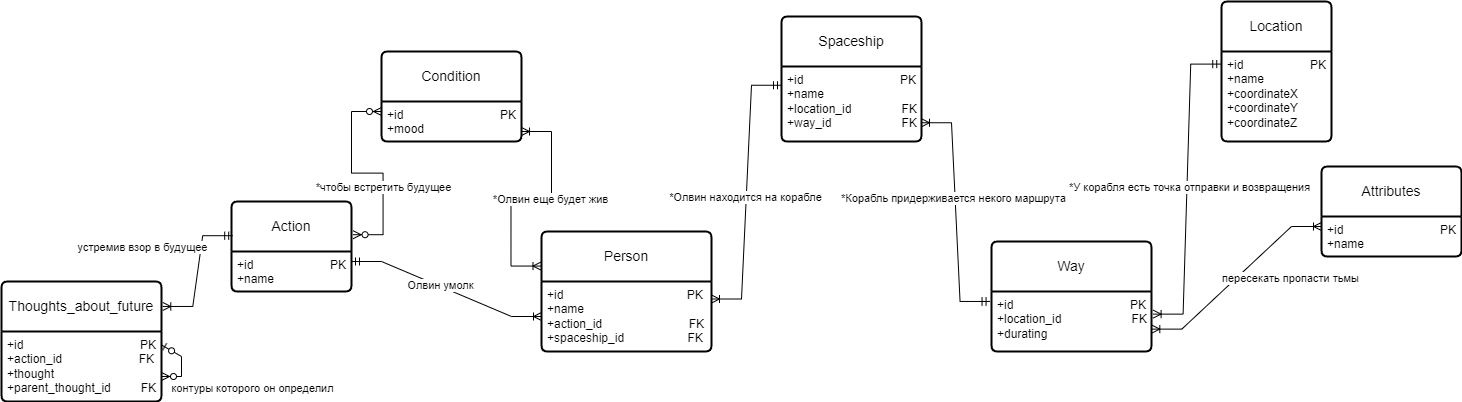

The diagram above was exported from draw.io. Its source (the exported page's mxGraphModel, read from the mxfile embedded in the PNG):
<mxGraphModel dx="3172" dy="2118" grid="1" gridSize="10" guides="1" tooltips="1" connect="1" arrows="1" fold="1" page="1" pageScale="1" pageWidth="827" pageHeight="1169" math="0" shadow="0">
  <root>
    <mxCell id="0" />
    <mxCell id="1" parent="0" />
    <mxCell id="4-VNDwhowkv2FNPistLt-1" value="Person" style="swimlane;childLayout=stackLayout;horizontal=1;startSize=50;horizontalStack=0;rounded=1;fontSize=14;fontStyle=0;strokeWidth=2;resizeParent=0;resizeLast=1;shadow=0;dashed=0;align=center;arcSize=4;whiteSpace=wrap;html=1;" parent="1" vertex="1">
      <mxGeometry x="-200" y="150" width="170" height="120" as="geometry" />
    </mxCell>
    <mxCell id="4-VNDwhowkv2FNPistLt-2" value="+id&amp;nbsp; &amp;nbsp; &amp;nbsp; &amp;nbsp; &amp;nbsp; &amp;nbsp; &amp;nbsp; &amp;nbsp; &amp;nbsp; &amp;nbsp; &amp;nbsp; &amp;nbsp; &amp;nbsp; &amp;nbsp; &amp;nbsp; &amp;nbsp; &amp;nbsp; &amp;nbsp; &amp;nbsp;PK&lt;br&gt;+name&lt;br&gt;+action_id&amp;nbsp; &amp;nbsp; &amp;nbsp; &amp;nbsp; &amp;nbsp; &amp;nbsp; &amp;nbsp; &amp;nbsp; &amp;nbsp; &amp;nbsp; &amp;nbsp; &amp;nbsp; &amp;nbsp; FK&lt;br&gt;+spaceship_id&amp;nbsp; &amp;nbsp; &amp;nbsp; &amp;nbsp; &amp;nbsp; &amp;nbsp; &amp;nbsp; &amp;nbsp; &amp;nbsp; &amp;nbsp;FK" style="align=left;strokeColor=none;fillColor=none;spacingLeft=4;fontSize=12;verticalAlign=top;resizable=0;rotatable=0;part=1;html=1;" parent="4-VNDwhowkv2FNPistLt-1" vertex="1">
      <mxGeometry y="50" width="170" height="70" as="geometry" />
    </mxCell>
    <mxCell id="4-VNDwhowkv2FNPistLt-5" style="edgeStyle=orthogonalEdgeStyle;rounded=0;orthogonalLoop=1;jettySize=auto;html=1;exitX=0.5;exitY=1;exitDx=0;exitDy=0;" parent="4-VNDwhowkv2FNPistLt-1" source="4-VNDwhowkv2FNPistLt-2" target="4-VNDwhowkv2FNPistLt-2" edge="1">
      <mxGeometry relative="1" as="geometry" />
    </mxCell>
    <mxCell id="mJWQznsyByXq6W4bjgcV-1" value="Action" style="swimlane;childLayout=stackLayout;horizontal=1;startSize=50;horizontalStack=0;rounded=1;fontSize=14;fontStyle=0;strokeWidth=2;resizeParent=0;resizeLast=1;shadow=0;dashed=0;align=center;arcSize=4;whiteSpace=wrap;html=1;" parent="1" vertex="1">
      <mxGeometry x="-510" y="120" width="120" height="90" as="geometry" />
    </mxCell>
    <mxCell id="mJWQznsyByXq6W4bjgcV-2" value="+id&amp;nbsp; &amp;nbsp; &amp;nbsp; &amp;nbsp; &amp;nbsp; &amp;nbsp; &amp;nbsp; &amp;nbsp; &amp;nbsp; &amp;nbsp; &amp;nbsp; &amp;nbsp;PK&lt;br&gt;+name&amp;nbsp; &amp;nbsp;" style="align=left;strokeColor=none;fillColor=none;spacingLeft=4;fontSize=12;verticalAlign=top;resizable=0;rotatable=0;part=1;html=1;" parent="mJWQznsyByXq6W4bjgcV-1" vertex="1">
      <mxGeometry y="50" width="120" height="40" as="geometry" />
    </mxCell>
    <mxCell id="mJWQznsyByXq6W4bjgcV-3" value="Condition" style="swimlane;childLayout=stackLayout;horizontal=1;startSize=50;horizontalStack=0;rounded=1;fontSize=14;fontStyle=0;strokeWidth=2;resizeParent=0;resizeLast=1;shadow=0;dashed=0;align=center;arcSize=4;whiteSpace=wrap;html=1;" parent="1" vertex="1">
      <mxGeometry x="-360" y="-30" width="140" height="90" as="geometry" />
    </mxCell>
    <mxCell id="mJWQznsyByXq6W4bjgcV-4" value="+id&amp;nbsp; &amp;nbsp; &amp;nbsp; &amp;nbsp; &amp;nbsp; &amp;nbsp; &amp;nbsp; &amp;nbsp; &amp;nbsp; &amp;nbsp; &amp;nbsp; &amp;nbsp; &amp;nbsp; &amp;nbsp; &amp;nbsp;PK&lt;br&gt;+mood" style="align=left;strokeColor=none;fillColor=none;spacingLeft=4;fontSize=12;verticalAlign=top;resizable=0;rotatable=0;part=1;html=1;" parent="mJWQznsyByXq6W4bjgcV-3" vertex="1">
      <mxGeometry y="50" width="140" height="40" as="geometry" />
    </mxCell>
    <mxCell id="mJWQznsyByXq6W4bjgcV-6" value="Location" style="swimlane;childLayout=stackLayout;horizontal=1;startSize=50;horizontalStack=0;rounded=1;fontSize=14;fontStyle=0;strokeWidth=2;resizeParent=0;resizeLast=1;shadow=0;dashed=0;align=center;arcSize=4;whiteSpace=wrap;html=1;" parent="1" vertex="1">
      <mxGeometry x="480" y="-80" width="110" height="140" as="geometry" />
    </mxCell>
    <mxCell id="mJWQznsyByXq6W4bjgcV-7" value="+id&amp;nbsp; &amp;nbsp; &amp;nbsp; &amp;nbsp; &amp;nbsp; &amp;nbsp; &amp;nbsp; &amp;nbsp; &amp;nbsp; &amp;nbsp; PK&lt;br&gt;+name&lt;br&gt;+coordinateX&lt;br&gt;+coordinateY&lt;br&gt;+coordinateZ" style="align=left;strokeColor=none;fillColor=none;spacingLeft=4;fontSize=12;verticalAlign=top;resizable=0;rotatable=0;part=1;html=1;" parent="mJWQznsyByXq6W4bjgcV-6" vertex="1">
      <mxGeometry y="50" width="110" height="90" as="geometry" />
    </mxCell>
    <mxCell id="mJWQznsyByXq6W4bjgcV-8" value="Spaceship" style="swimlane;childLayout=stackLayout;horizontal=1;startSize=50;horizontalStack=0;rounded=1;fontSize=14;fontStyle=0;strokeWidth=2;resizeParent=0;resizeLast=1;shadow=0;dashed=0;align=center;arcSize=4;whiteSpace=wrap;html=1;" parent="1" vertex="1">
      <mxGeometry x="40" y="-65" width="140" height="125" as="geometry" />
    </mxCell>
    <mxCell id="mJWQznsyByXq6W4bjgcV-9" value="+id&amp;nbsp; &amp;nbsp; &amp;nbsp; &amp;nbsp; &amp;nbsp; &amp;nbsp; &amp;nbsp; &amp;nbsp; &amp;nbsp; &amp;nbsp; &amp;nbsp; &amp;nbsp; &amp;nbsp; &amp;nbsp; &amp;nbsp;PK&lt;br&gt;+name&lt;br&gt;+location_id&amp;nbsp; &amp;nbsp; &amp;nbsp; &amp;nbsp; &amp;nbsp; &amp;nbsp; &amp;nbsp; &amp;nbsp;FK&lt;br&gt;+way_id&amp;nbsp; &amp;nbsp; &amp;nbsp; &amp;nbsp; &amp;nbsp; &amp;nbsp; &amp;nbsp; &amp;nbsp; &amp;nbsp; &amp;nbsp; &amp;nbsp;FK" style="align=left;strokeColor=none;fillColor=none;spacingLeft=4;fontSize=12;verticalAlign=top;resizable=0;rotatable=0;part=1;html=1;" parent="mJWQznsyByXq6W4bjgcV-8" vertex="1">
      <mxGeometry y="50" width="140" height="75" as="geometry" />
    </mxCell>
    <mxCell id="mJWQznsyByXq6W4bjgcV-10" value="Attributes" style="swimlane;childLayout=stackLayout;horizontal=1;startSize=50;horizontalStack=0;rounded=1;fontSize=14;fontStyle=0;strokeWidth=2;resizeParent=0;resizeLast=1;shadow=0;dashed=0;align=center;arcSize=4;whiteSpace=wrap;html=1;" parent="1" vertex="1">
      <mxGeometry x="580" y="85" width="140" height="90" as="geometry" />
    </mxCell>
    <mxCell id="mJWQznsyByXq6W4bjgcV-11" value="+id&amp;nbsp; &amp;nbsp; &amp;nbsp; &amp;nbsp; &amp;nbsp; &amp;nbsp; &amp;nbsp; &amp;nbsp; &amp;nbsp; &amp;nbsp; &amp;nbsp; &amp;nbsp; &amp;nbsp; &amp;nbsp; &amp;nbsp;PK&lt;br&gt;+name" style="align=left;strokeColor=none;fillColor=none;spacingLeft=4;fontSize=12;verticalAlign=top;resizable=0;rotatable=0;part=1;html=1;" parent="mJWQznsyByXq6W4bjgcV-10" vertex="1">
      <mxGeometry y="50" width="140" height="40" as="geometry" />
    </mxCell>
    <mxCell id="mJWQznsyByXq6W4bjgcV-12" style="edgeStyle=orthogonalEdgeStyle;rounded=0;orthogonalLoop=1;jettySize=auto;html=1;exitX=0.5;exitY=1;exitDx=0;exitDy=0;" parent="mJWQznsyByXq6W4bjgcV-10" source="mJWQznsyByXq6W4bjgcV-11" target="mJWQznsyByXq6W4bjgcV-11" edge="1">
      <mxGeometry relative="1" as="geometry" />
    </mxCell>
    <mxCell id="mJWQznsyByXq6W4bjgcV-15" value="" style="edgeStyle=entityRelationEdgeStyle;fontSize=12;html=1;endArrow=ERoneToMany;startArrow=ERmandOne;rounded=0;entryX=0;entryY=0.5;entryDx=0;entryDy=0;exitX=1;exitY=0.25;exitDx=0;exitDy=0;" parent="1" source="mJWQznsyByXq6W4bjgcV-2" target="4-VNDwhowkv2FNPistLt-2" edge="1">
      <mxGeometry width="100" height="100" relative="1" as="geometry">
        <mxPoint x="210" y="70" as="sourcePoint" />
        <mxPoint x="228.43999999999983" y="29.999999999999957" as="targetPoint" />
        <Array as="points">
          <mxPoint x="210" y="130" />
        </Array>
      </mxGeometry>
    </mxCell>
    <mxCell id="W6wPKVrGr5F_P8UcZ_l4-30" value="Олвин умолк" style="edgeLabel;html=1;align=center;verticalAlign=middle;resizable=0;points=[];" vertex="1" connectable="0" parent="mJWQznsyByXq6W4bjgcV-15">
      <mxGeometry x="-0.0835" y="1" relative="1" as="geometry">
        <mxPoint as="offset" />
      </mxGeometry>
    </mxCell>
    <mxCell id="mJWQznsyByXq6W4bjgcV-20" value="" style="edgeStyle=entityRelationEdgeStyle;fontSize=12;html=1;endArrow=ERoneToMany;startArrow=ERoneToMany;rounded=0;entryX=1;entryY=0.75;entryDx=0;entryDy=0;exitX=-0.003;exitY=0.288;exitDx=0;exitDy=0;exitPerimeter=0;" parent="1" source="4-VNDwhowkv2FNPistLt-1" target="mJWQznsyByXq6W4bjgcV-4" edge="1">
      <mxGeometry width="100" height="100" relative="1" as="geometry">
        <mxPoint x="130" y="410" as="sourcePoint" />
        <mxPoint x="230" y="310" as="targetPoint" />
        <Array as="points">
          <mxPoint x="170" y="380" />
        </Array>
      </mxGeometry>
    </mxCell>
    <mxCell id="W6wPKVrGr5F_P8UcZ_l4-32" value="*Олвин еще будет жив" style="edgeLabel;html=1;align=center;verticalAlign=middle;resizable=0;points=[];" vertex="1" connectable="0" parent="mJWQznsyByXq6W4bjgcV-20">
      <mxGeometry x="0.1594" relative="1" as="geometry">
        <mxPoint as="offset" />
      </mxGeometry>
    </mxCell>
    <mxCell id="W6wPKVrGr5F_P8UcZ_l4-1" value="Thoughts_about_future" style="swimlane;childLayout=stackLayout;horizontal=1;startSize=50;horizontalStack=0;rounded=1;fontSize=14;fontStyle=0;strokeWidth=2;resizeParent=0;resizeLast=1;shadow=0;dashed=0;align=center;arcSize=4;whiteSpace=wrap;html=1;" vertex="1" parent="1">
      <mxGeometry x="-740" y="200" width="160" height="120" as="geometry" />
    </mxCell>
    <mxCell id="W6wPKVrGr5F_P8UcZ_l4-2" value="+id&amp;nbsp; &amp;nbsp; &amp;nbsp; &amp;nbsp; &amp;nbsp; &amp;nbsp; &amp;nbsp; &amp;nbsp; &amp;nbsp; &amp;nbsp; &amp;nbsp; &amp;nbsp; &amp;nbsp; &amp;nbsp; &amp;nbsp; &amp;nbsp; &amp;nbsp; &amp;nbsp;PK&lt;br&gt;+action_id&amp;nbsp; &amp;nbsp; &amp;nbsp; &amp;nbsp; &amp;nbsp; &amp;nbsp; &amp;nbsp; &amp;nbsp; &amp;nbsp; &amp;nbsp; &amp;nbsp; &amp;nbsp;FK&lt;br&gt;+thought&lt;br&gt;+parent_thought_id&amp;nbsp; &amp;nbsp; &amp;nbsp; &amp;nbsp; &amp;nbsp;FK" style="align=left;strokeColor=none;fillColor=none;spacingLeft=4;fontSize=12;verticalAlign=top;resizable=0;rotatable=0;part=1;html=1;" vertex="1" parent="W6wPKVrGr5F_P8UcZ_l4-1">
      <mxGeometry y="50" width="160" height="70" as="geometry" />
    </mxCell>
    <mxCell id="W6wPKVrGr5F_P8UcZ_l4-4" value="" style="edgeStyle=entityRelationEdgeStyle;fontSize=12;html=1;endArrow=ERzeroToMany;startArrow=ERzeroToOne;rounded=0;exitX=0.998;exitY=0.19;exitDx=0;exitDy=0;exitPerimeter=0;elbow=horizontal;" edge="1" parent="W6wPKVrGr5F_P8UcZ_l4-1" source="W6wPKVrGr5F_P8UcZ_l4-2" target="W6wPKVrGr5F_P8UcZ_l4-2">
      <mxGeometry width="100" height="100" relative="1" as="geometry">
        <mxPoint x="66.5" y="230" as="sourcePoint" />
        <mxPoint x="196" y="110" as="targetPoint" />
      </mxGeometry>
    </mxCell>
    <mxCell id="W6wPKVrGr5F_P8UcZ_l4-34" value="контуры которого он определил" style="edgeLabel;html=1;align=center;verticalAlign=middle;resizable=0;points=[];" vertex="1" connectable="0" parent="W6wPKVrGr5F_P8UcZ_l4-4">
      <mxGeometry x="-0.11" relative="1" as="geometry">
        <mxPoint x="70" y="25" as="offset" />
      </mxGeometry>
    </mxCell>
    <mxCell id="W6wPKVrGr5F_P8UcZ_l4-3" value="" style="edgeStyle=entityRelationEdgeStyle;fontSize=12;html=1;endArrow=ERoneToMany;startArrow=ERmandOne;rounded=0;entryX=1.008;entryY=0.208;entryDx=0;entryDy=0;exitX=0.01;exitY=0.38;exitDx=0;exitDy=0;exitPerimeter=0;entryPerimeter=0;" edge="1" parent="1" source="mJWQznsyByXq6W4bjgcV-1" target="W6wPKVrGr5F_P8UcZ_l4-1">
      <mxGeometry width="100" height="100" relative="1" as="geometry">
        <mxPoint x="250" y="78" as="sourcePoint" />
        <mxPoint x="500" y="100" as="targetPoint" />
      </mxGeometry>
    </mxCell>
    <mxCell id="W6wPKVrGr5F_P8UcZ_l4-33" value="устремив взор в будущее" style="edgeLabel;html=1;align=center;verticalAlign=middle;resizable=0;points=[];" vertex="1" connectable="0" parent="W6wPKVrGr5F_P8UcZ_l4-3">
      <mxGeometry x="0.1029" relative="1" as="geometry">
        <mxPoint x="-55" y="-31" as="offset" />
      </mxGeometry>
    </mxCell>
    <mxCell id="W6wPKVrGr5F_P8UcZ_l4-5" value="" style="edgeStyle=entityRelationEdgeStyle;fontSize=12;html=1;endArrow=ERoneToMany;startArrow=ERmandOne;rounded=0;exitX=0;exitY=0.25;exitDx=0;exitDy=0;entryX=1;entryY=0.25;entryDx=0;entryDy=0;" edge="1" parent="1" source="mJWQznsyByXq6W4bjgcV-9" target="4-VNDwhowkv2FNPistLt-2">
      <mxGeometry width="100" height="100" relative="1" as="geometry">
        <mxPoint x="100" y="255" as="sourcePoint" />
        <mxPoint x="200" y="155" as="targetPoint" />
      </mxGeometry>
    </mxCell>
    <mxCell id="W6wPKVrGr5F_P8UcZ_l4-31" value="*Олвин находится на корабле" style="edgeLabel;html=1;align=center;verticalAlign=middle;resizable=0;points=[];" vertex="1" connectable="0" parent="W6wPKVrGr5F_P8UcZ_l4-5">
      <mxGeometry x="0.0314" y="-2" relative="1" as="geometry">
        <mxPoint as="offset" />
      </mxGeometry>
    </mxCell>
    <mxCell id="W6wPKVrGr5F_P8UcZ_l4-8" value="Way" style="swimlane;childLayout=stackLayout;horizontal=1;startSize=50;horizontalStack=0;rounded=1;fontSize=14;fontStyle=0;strokeWidth=2;resizeParent=0;resizeLast=1;shadow=0;dashed=0;align=center;arcSize=4;whiteSpace=wrap;html=1;" vertex="1" parent="1">
      <mxGeometry x="250" y="160" width="160" height="110" as="geometry" />
    </mxCell>
    <mxCell id="W6wPKVrGr5F_P8UcZ_l4-9" value="+id&amp;nbsp; &amp;nbsp; &amp;nbsp; &amp;nbsp; &amp;nbsp; &amp;nbsp; &amp;nbsp; &amp;nbsp; &amp;nbsp; &amp;nbsp; &amp;nbsp; &amp;nbsp; &amp;nbsp; &amp;nbsp; &amp;nbsp; &amp;nbsp; &amp;nbsp; &amp;nbsp;PK&lt;br&gt;+location_id&amp;nbsp; &amp;nbsp; &amp;nbsp; &amp;nbsp; &amp;nbsp;&amp;nbsp;&amp;nbsp; &amp;nbsp; &amp;nbsp; &amp;nbsp; &amp;nbsp; &amp;nbsp;FK&lt;br&gt;+durating" style="align=left;strokeColor=none;fillColor=none;spacingLeft=4;fontSize=12;verticalAlign=top;resizable=0;rotatable=0;part=1;html=1;" vertex="1" parent="W6wPKVrGr5F_P8UcZ_l4-8">
      <mxGeometry y="50" width="160" height="60" as="geometry" />
    </mxCell>
    <mxCell id="W6wPKVrGr5F_P8UcZ_l4-10" value="" style="edgeStyle=entityRelationEdgeStyle;fontSize=12;html=1;endArrow=ERoneToMany;startArrow=ERmandOne;rounded=0;exitX=-0.009;exitY=0.166;exitDx=0;exitDy=0;exitPerimeter=0;entryX=1;entryY=0.75;entryDx=0;entryDy=0;" edge="1" parent="1" source="W6wPKVrGr5F_P8UcZ_l4-9" target="mJWQznsyByXq6W4bjgcV-9">
      <mxGeometry width="100" height="100" relative="1" as="geometry">
        <mxPoint x="490" y="340" as="sourcePoint" />
        <mxPoint x="590" y="240" as="targetPoint" />
      </mxGeometry>
    </mxCell>
    <mxCell id="W6wPKVrGr5F_P8UcZ_l4-35" value="*Корабль придерживается некого маршрута" style="edgeLabel;html=1;align=center;verticalAlign=middle;resizable=0;points=[];" vertex="1" connectable="0" parent="W6wPKVrGr5F_P8UcZ_l4-10">
      <mxGeometry x="-0.1937" y="4" relative="1" as="geometry">
        <mxPoint y="-38" as="offset" />
      </mxGeometry>
    </mxCell>
    <mxCell id="W6wPKVrGr5F_P8UcZ_l4-11" value="" style="edgeStyle=entityRelationEdgeStyle;fontSize=12;html=1;endArrow=ERoneToMany;startArrow=ERmandOne;rounded=0;entryX=1.01;entryY=0.377;entryDx=0;entryDy=0;entryPerimeter=0;exitX=-0.007;exitY=0.14;exitDx=0;exitDy=0;exitPerimeter=0;" edge="1" parent="1" source="mJWQznsyByXq6W4bjgcV-7" target="W6wPKVrGr5F_P8UcZ_l4-9">
      <mxGeometry width="100" height="100" relative="1" as="geometry">
        <mxPoint x="690" y="410" as="sourcePoint" />
        <mxPoint x="790" y="310" as="targetPoint" />
      </mxGeometry>
    </mxCell>
    <mxCell id="W6wPKVrGr5F_P8UcZ_l4-36" value="*У корабля есть точка отправки и возвращения" style="edgeLabel;html=1;align=center;verticalAlign=middle;resizable=0;points=[];" vertex="1" connectable="0" parent="W6wPKVrGr5F_P8UcZ_l4-11">
      <mxGeometry x="-0.0165" y="2" relative="1" as="geometry">
        <mxPoint as="offset" />
      </mxGeometry>
    </mxCell>
    <mxCell id="W6wPKVrGr5F_P8UcZ_l4-14" value="" style="edgeStyle=entityRelationEdgeStyle;fontSize=12;html=1;endArrow=ERoneToMany;startArrow=ERoneToMany;rounded=0;entryX=0;entryY=0.25;entryDx=0;entryDy=0;exitX=1.002;exitY=0.627;exitDx=0;exitDy=0;exitPerimeter=0;" edge="1" parent="1" source="W6wPKVrGr5F_P8UcZ_l4-9" target="mJWQznsyByXq6W4bjgcV-11">
      <mxGeometry width="100" height="100" relative="1" as="geometry">
        <mxPoint x="610" y="375" as="sourcePoint" />
        <mxPoint x="710" y="275" as="targetPoint" />
      </mxGeometry>
    </mxCell>
    <mxCell id="W6wPKVrGr5F_P8UcZ_l4-37" value="пересекать пропасти тьмы" style="edgeLabel;html=1;align=center;verticalAlign=middle;resizable=0;points=[];" vertex="1" connectable="0" parent="W6wPKVrGr5F_P8UcZ_l4-14">
      <mxGeometry x="-0.1522" y="-1" relative="1" as="geometry">
        <mxPoint x="64" y="-12" as="offset" />
      </mxGeometry>
    </mxCell>
    <mxCell id="W6wPKVrGr5F_P8UcZ_l4-15" value="" style="edgeStyle=entityRelationEdgeStyle;fontSize=12;html=1;endArrow=ERzeroToMany;endFill=1;startArrow=ERzeroToMany;rounded=0;entryX=1.013;entryY=0.369;entryDx=0;entryDy=0;exitX=0;exitY=0.25;exitDx=0;exitDy=0;entryPerimeter=0;" edge="1" parent="1" source="mJWQznsyByXq6W4bjgcV-4" target="mJWQznsyByXq6W4bjgcV-1">
      <mxGeometry width="100" height="100" relative="1" as="geometry">
        <mxPoint x="120" y="250" as="sourcePoint" />
        <mxPoint x="220" y="150" as="targetPoint" />
      </mxGeometry>
    </mxCell>
    <mxCell id="W6wPKVrGr5F_P8UcZ_l4-29" value="*чтобы встретить будущее" style="edgeLabel;html=1;align=center;verticalAlign=middle;resizable=0;points=[];" vertex="1" connectable="0" parent="W6wPKVrGr5F_P8UcZ_l4-15">
      <mxGeometry x="0.2631" relative="1" as="geometry">
        <mxPoint as="offset" />
      </mxGeometry>
    </mxCell>
  </root>
</mxGraphModel>